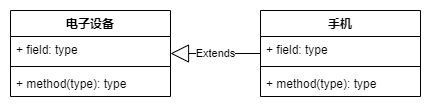

The diagram above was exported from draw.io. Its source (the exported page's mxGraphModel, read from the mxfile embedded in the PNG):
<mxGraphModel dx="1086" dy="806" grid="1" gridSize="10" guides="1" tooltips="1" connect="1" arrows="1" fold="1" page="1" pageScale="1" pageWidth="827" pageHeight="1169" math="0" shadow="0">
  <root>
    <mxCell id="0" />
    <mxCell id="1" parent="0" />
    <mxCell id="2" value="电子设备" style="swimlane;fontStyle=1;align=center;verticalAlign=top;childLayout=stackLayout;horizontal=1;startSize=26;horizontalStack=0;resizeParent=1;resizeParentMax=0;resizeLast=0;collapsible=1;marginBottom=0;" vertex="1" parent="1">
      <mxGeometry x="130" y="320" width="160" height="86" as="geometry" />
    </mxCell>
    <mxCell id="3" value="+ field: type" style="text;strokeColor=none;fillColor=none;align=left;verticalAlign=top;spacingLeft=4;spacingRight=4;overflow=hidden;rotatable=0;points=[[0,0.5],[1,0.5]];portConstraint=eastwest;" vertex="1" parent="2">
      <mxGeometry y="26" width="160" height="26" as="geometry" />
    </mxCell>
    <mxCell id="4" value="" style="line;strokeWidth=1;fillColor=none;align=left;verticalAlign=middle;spacingTop=-1;spacingLeft=3;spacingRight=3;rotatable=0;labelPosition=right;points=[];portConstraint=eastwest;" vertex="1" parent="2">
      <mxGeometry y="52" width="160" height="8" as="geometry" />
    </mxCell>
    <mxCell id="5" value="+ method(type): type" style="text;strokeColor=none;fillColor=none;align=left;verticalAlign=top;spacingLeft=4;spacingRight=4;overflow=hidden;rotatable=0;points=[[0,0.5],[1,0.5]];portConstraint=eastwest;" vertex="1" parent="2">
      <mxGeometry y="60" width="160" height="26" as="geometry" />
    </mxCell>
    <mxCell id="6" value="手机" style="swimlane;fontStyle=1;align=center;verticalAlign=top;childLayout=stackLayout;horizontal=1;startSize=26;horizontalStack=0;resizeParent=1;resizeParentMax=0;resizeLast=0;collapsible=1;marginBottom=0;" vertex="1" parent="1">
      <mxGeometry x="380" y="320" width="160" height="86" as="geometry" />
    </mxCell>
    <mxCell id="7" value="+ field: type" style="text;strokeColor=none;fillColor=none;align=left;verticalAlign=top;spacingLeft=4;spacingRight=4;overflow=hidden;rotatable=0;points=[[0,0.5],[1,0.5]];portConstraint=eastwest;" vertex="1" parent="6">
      <mxGeometry y="26" width="160" height="26" as="geometry" />
    </mxCell>
    <mxCell id="8" value="" style="line;strokeWidth=1;fillColor=none;align=left;verticalAlign=middle;spacingTop=-1;spacingLeft=3;spacingRight=3;rotatable=0;labelPosition=right;points=[];portConstraint=eastwest;" vertex="1" parent="6">
      <mxGeometry y="52" width="160" height="8" as="geometry" />
    </mxCell>
    <mxCell id="9" value="+ method(type): type" style="text;strokeColor=none;fillColor=none;align=left;verticalAlign=top;spacingLeft=4;spacingRight=4;overflow=hidden;rotatable=0;points=[[0,0.5],[1,0.5]];portConstraint=eastwest;" vertex="1" parent="6">
      <mxGeometry y="60" width="160" height="26" as="geometry" />
    </mxCell>
    <mxCell id="10" value="Extends" style="endArrow=block;endSize=16;endFill=0;html=1;" edge="1" source="6" target="2" parent="1">
      <mxGeometry width="160" relative="1" as="geometry">
        <mxPoint x="280" y="690" as="sourcePoint" />
        <mxPoint x="490" y="340" as="targetPoint" />
      </mxGeometry>
    </mxCell>
  </root>
</mxGraphModel>